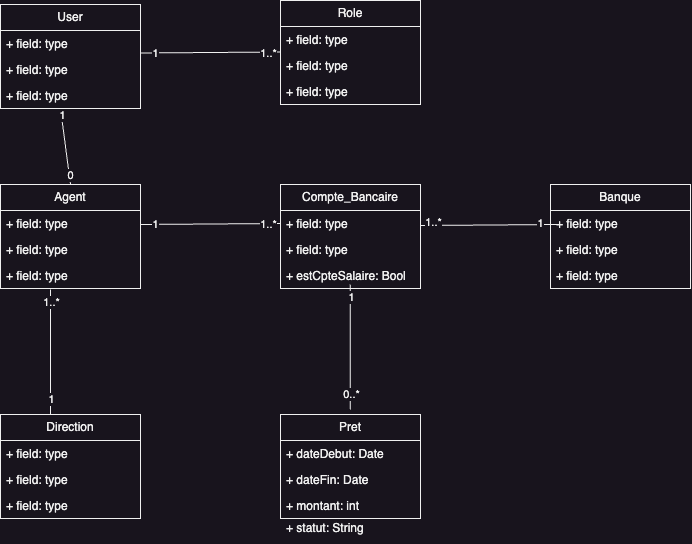

The diagram above was exported from draw.io. Its source (the exported page's mxGraphModel, read from the mxfile embedded in the PNG):
<mxGraphModel dx="681" dy="1619" grid="1" gridSize="10" guides="1" tooltips="1" connect="1" arrows="1" fold="1" page="1" pageScale="1" pageWidth="850" pageHeight="1100" math="0" shadow="0">
  <root>
    <mxCell id="0" />
    <mxCell id="1" parent="0" />
    <mxCell id="E7HVVEQ4qh-NoiDyHvmi-1" value="Agent" style="swimlane;fontStyle=0;childLayout=stackLayout;horizontal=1;startSize=26;fillColor=none;horizontalStack=0;resizeParent=1;resizeParentMax=0;resizeLast=0;collapsible=1;marginBottom=0;whiteSpace=wrap;html=1;" vertex="1" parent="1">
      <mxGeometry x="60" y="80" width="140" height="104" as="geometry" />
    </mxCell>
    <mxCell id="E7HVVEQ4qh-NoiDyHvmi-2" value="+ field: type" style="text;strokeColor=none;fillColor=none;align=left;verticalAlign=top;spacingLeft=4;spacingRight=4;overflow=hidden;rotatable=0;points=[[0,0.5],[1,0.5]];portConstraint=eastwest;whiteSpace=wrap;html=1;" vertex="1" parent="E7HVVEQ4qh-NoiDyHvmi-1">
      <mxGeometry y="26" width="140" height="26" as="geometry" />
    </mxCell>
    <mxCell id="E7HVVEQ4qh-NoiDyHvmi-3" value="+ field: type" style="text;strokeColor=none;fillColor=none;align=left;verticalAlign=top;spacingLeft=4;spacingRight=4;overflow=hidden;rotatable=0;points=[[0,0.5],[1,0.5]];portConstraint=eastwest;whiteSpace=wrap;html=1;" vertex="1" parent="E7HVVEQ4qh-NoiDyHvmi-1">
      <mxGeometry y="52" width="140" height="26" as="geometry" />
    </mxCell>
    <mxCell id="E7HVVEQ4qh-NoiDyHvmi-4" value="+ field: type" style="text;strokeColor=none;fillColor=none;align=left;verticalAlign=top;spacingLeft=4;spacingRight=4;overflow=hidden;rotatable=0;points=[[0,0.5],[1,0.5]];portConstraint=eastwest;whiteSpace=wrap;html=1;" vertex="1" parent="E7HVVEQ4qh-NoiDyHvmi-1">
      <mxGeometry y="78" width="140" height="26" as="geometry" />
    </mxCell>
    <mxCell id="E7HVVEQ4qh-NoiDyHvmi-5" value="Compte_Bancaire" style="swimlane;fontStyle=0;childLayout=stackLayout;horizontal=1;startSize=26;fillColor=none;horizontalStack=0;resizeParent=1;resizeParentMax=0;resizeLast=0;collapsible=1;marginBottom=0;whiteSpace=wrap;html=1;" vertex="1" parent="1">
      <mxGeometry x="340" y="80" width="140" height="104" as="geometry" />
    </mxCell>
    <mxCell id="E7HVVEQ4qh-NoiDyHvmi-6" value="+ field: type" style="text;strokeColor=none;fillColor=none;align=left;verticalAlign=top;spacingLeft=4;spacingRight=4;overflow=hidden;rotatable=0;points=[[0,0.5],[1,0.5]];portConstraint=eastwest;whiteSpace=wrap;html=1;" vertex="1" parent="E7HVVEQ4qh-NoiDyHvmi-5">
      <mxGeometry y="26" width="140" height="26" as="geometry" />
    </mxCell>
    <mxCell id="E7HVVEQ4qh-NoiDyHvmi-7" value="+ field: type" style="text;strokeColor=none;fillColor=none;align=left;verticalAlign=top;spacingLeft=4;spacingRight=4;overflow=hidden;rotatable=0;points=[[0,0.5],[1,0.5]];portConstraint=eastwest;whiteSpace=wrap;html=1;" vertex="1" parent="E7HVVEQ4qh-NoiDyHvmi-5">
      <mxGeometry y="52" width="140" height="26" as="geometry" />
    </mxCell>
    <mxCell id="E7HVVEQ4qh-NoiDyHvmi-8" value="+ estCpteSalaire: Bool" style="text;strokeColor=none;fillColor=none;align=left;verticalAlign=top;spacingLeft=4;spacingRight=4;overflow=hidden;rotatable=0;points=[[0,0.5],[1,0.5]];portConstraint=eastwest;whiteSpace=wrap;html=1;" vertex="1" parent="E7HVVEQ4qh-NoiDyHvmi-5">
      <mxGeometry y="78" width="140" height="26" as="geometry" />
    </mxCell>
    <mxCell id="E7HVVEQ4qh-NoiDyHvmi-9" value="Banque" style="swimlane;fontStyle=0;childLayout=stackLayout;horizontal=1;startSize=26;fillColor=none;horizontalStack=0;resizeParent=1;resizeParentMax=0;resizeLast=0;collapsible=1;marginBottom=0;whiteSpace=wrap;html=1;" vertex="1" parent="1">
      <mxGeometry x="610" y="80" width="140" height="104" as="geometry" />
    </mxCell>
    <mxCell id="E7HVVEQ4qh-NoiDyHvmi-10" value="+ field: type" style="text;strokeColor=none;fillColor=none;align=left;verticalAlign=top;spacingLeft=4;spacingRight=4;overflow=hidden;rotatable=0;points=[[0,0.5],[1,0.5]];portConstraint=eastwest;whiteSpace=wrap;html=1;" vertex="1" parent="E7HVVEQ4qh-NoiDyHvmi-9">
      <mxGeometry y="26" width="140" height="26" as="geometry" />
    </mxCell>
    <mxCell id="E7HVVEQ4qh-NoiDyHvmi-11" value="+ field: type" style="text;strokeColor=none;fillColor=none;align=left;verticalAlign=top;spacingLeft=4;spacingRight=4;overflow=hidden;rotatable=0;points=[[0,0.5],[1,0.5]];portConstraint=eastwest;whiteSpace=wrap;html=1;" vertex="1" parent="E7HVVEQ4qh-NoiDyHvmi-9">
      <mxGeometry y="52" width="140" height="26" as="geometry" />
    </mxCell>
    <mxCell id="E7HVVEQ4qh-NoiDyHvmi-12" value="+ field: type" style="text;strokeColor=none;fillColor=none;align=left;verticalAlign=top;spacingLeft=4;spacingRight=4;overflow=hidden;rotatable=0;points=[[0,0.5],[1,0.5]];portConstraint=eastwest;whiteSpace=wrap;html=1;" vertex="1" parent="E7HVVEQ4qh-NoiDyHvmi-9">
      <mxGeometry y="78" width="140" height="26" as="geometry" />
    </mxCell>
    <mxCell id="E7HVVEQ4qh-NoiDyHvmi-13" value="Pret" style="swimlane;fontStyle=0;childLayout=stackLayout;horizontal=1;startSize=26;fillColor=none;horizontalStack=0;resizeParent=1;resizeParentMax=0;resizeLast=0;collapsible=1;marginBottom=0;whiteSpace=wrap;html=1;" vertex="1" parent="1">
      <mxGeometry x="340" y="310" width="140" height="104" as="geometry" />
    </mxCell>
    <mxCell id="E7HVVEQ4qh-NoiDyHvmi-14" value="+ dateDebut: Date" style="text;strokeColor=none;fillColor=none;align=left;verticalAlign=top;spacingLeft=4;spacingRight=4;overflow=hidden;rotatable=0;points=[[0,0.5],[1,0.5]];portConstraint=eastwest;whiteSpace=wrap;html=1;" vertex="1" parent="E7HVVEQ4qh-NoiDyHvmi-13">
      <mxGeometry y="26" width="140" height="26" as="geometry" />
    </mxCell>
    <mxCell id="E7HVVEQ4qh-NoiDyHvmi-15" value="+ dateFin: Date" style="text;strokeColor=none;fillColor=none;align=left;verticalAlign=top;spacingLeft=4;spacingRight=4;overflow=hidden;rotatable=0;points=[[0,0.5],[1,0.5]];portConstraint=eastwest;whiteSpace=wrap;html=1;" vertex="1" parent="E7HVVEQ4qh-NoiDyHvmi-13">
      <mxGeometry y="52" width="140" height="26" as="geometry" />
    </mxCell>
    <mxCell id="E7HVVEQ4qh-NoiDyHvmi-16" value="+ montant: int" style="text;strokeColor=none;fillColor=none;align=left;verticalAlign=top;spacingLeft=4;spacingRight=4;overflow=hidden;rotatable=0;points=[[0,0.5],[1,0.5]];portConstraint=eastwest;whiteSpace=wrap;html=1;" vertex="1" parent="E7HVVEQ4qh-NoiDyHvmi-13">
      <mxGeometry y="78" width="140" height="26" as="geometry" />
    </mxCell>
    <mxCell id="E7HVVEQ4qh-NoiDyHvmi-19" value="Direction" style="swimlane;fontStyle=0;childLayout=stackLayout;horizontal=1;startSize=26;fillColor=none;horizontalStack=0;resizeParent=1;resizeParentMax=0;resizeLast=0;collapsible=1;marginBottom=0;whiteSpace=wrap;html=1;" vertex="1" parent="1">
      <mxGeometry x="60" y="310" width="140" height="104" as="geometry" />
    </mxCell>
    <mxCell id="E7HVVEQ4qh-NoiDyHvmi-20" value="+ field: type" style="text;strokeColor=none;fillColor=none;align=left;verticalAlign=top;spacingLeft=4;spacingRight=4;overflow=hidden;rotatable=0;points=[[0,0.5],[1,0.5]];portConstraint=eastwest;whiteSpace=wrap;html=1;" vertex="1" parent="E7HVVEQ4qh-NoiDyHvmi-19">
      <mxGeometry y="26" width="140" height="26" as="geometry" />
    </mxCell>
    <mxCell id="E7HVVEQ4qh-NoiDyHvmi-21" value="+ field: type" style="text;strokeColor=none;fillColor=none;align=left;verticalAlign=top;spacingLeft=4;spacingRight=4;overflow=hidden;rotatable=0;points=[[0,0.5],[1,0.5]];portConstraint=eastwest;whiteSpace=wrap;html=1;" vertex="1" parent="E7HVVEQ4qh-NoiDyHvmi-19">
      <mxGeometry y="52" width="140" height="26" as="geometry" />
    </mxCell>
    <mxCell id="E7HVVEQ4qh-NoiDyHvmi-22" value="+ field: type" style="text;strokeColor=none;fillColor=none;align=left;verticalAlign=top;spacingLeft=4;spacingRight=4;overflow=hidden;rotatable=0;points=[[0,0.5],[1,0.5]];portConstraint=eastwest;whiteSpace=wrap;html=1;" vertex="1" parent="E7HVVEQ4qh-NoiDyHvmi-19">
      <mxGeometry y="78" width="140" height="26" as="geometry" />
    </mxCell>
    <mxCell id="E7HVVEQ4qh-NoiDyHvmi-25" value="" style="endArrow=none;html=1;rounded=0;entryX=0;entryY=0.5;entryDx=0;entryDy=0;" edge="1" parent="1" target="E7HVVEQ4qh-NoiDyHvmi-6">
      <mxGeometry width="50" height="50" relative="1" as="geometry">
        <mxPoint x="200" y="120" as="sourcePoint" />
        <mxPoint x="250" y="70" as="targetPoint" />
      </mxGeometry>
    </mxCell>
    <mxCell id="E7HVVEQ4qh-NoiDyHvmi-28" value="1" style="edgeLabel;html=1;align=center;verticalAlign=middle;resizable=0;points=[];" vertex="1" connectable="0" parent="E7HVVEQ4qh-NoiDyHvmi-25">
      <mxGeometry x="-0.7857" relative="1" as="geometry">
        <mxPoint as="offset" />
      </mxGeometry>
    </mxCell>
    <mxCell id="E7HVVEQ4qh-NoiDyHvmi-29" value="1..*" style="edgeLabel;html=1;align=center;verticalAlign=middle;resizable=0;points=[];" vertex="1" connectable="0" parent="E7HVVEQ4qh-NoiDyHvmi-25">
      <mxGeometry x="0.8285" y="-1" relative="1" as="geometry">
        <mxPoint as="offset" />
      </mxGeometry>
    </mxCell>
    <mxCell id="E7HVVEQ4qh-NoiDyHvmi-26" value="" style="endArrow=none;html=1;rounded=0;entryX=0;entryY=0.5;entryDx=0;entryDy=0;" edge="1" parent="1">
      <mxGeometry width="50" height="50" relative="1" as="geometry">
        <mxPoint x="480" y="121" as="sourcePoint" />
        <mxPoint x="620" y="120" as="targetPoint" />
      </mxGeometry>
    </mxCell>
    <mxCell id="E7HVVEQ4qh-NoiDyHvmi-30" value="1" style="edgeLabel;html=1;align=center;verticalAlign=middle;resizable=0;points=[];" vertex="1" connectable="0" parent="E7HVVEQ4qh-NoiDyHvmi-26">
      <mxGeometry x="0.7145" y="2" relative="1" as="geometry">
        <mxPoint as="offset" />
      </mxGeometry>
    </mxCell>
    <mxCell id="E7HVVEQ4qh-NoiDyHvmi-31" value="1..*" style="edgeLabel;html=1;align=center;verticalAlign=middle;resizable=0;points=[];" vertex="1" connectable="0" parent="E7HVVEQ4qh-NoiDyHvmi-26">
      <mxGeometry x="-0.814" y="3" relative="1" as="geometry">
        <mxPoint as="offset" />
      </mxGeometry>
    </mxCell>
    <mxCell id="E7HVVEQ4qh-NoiDyHvmi-27" value="" style="endArrow=none;html=1;rounded=0;entryX=0.357;entryY=0;entryDx=0;entryDy=0;entryPerimeter=0;" edge="1" parent="1" target="E7HVVEQ4qh-NoiDyHvmi-19">
      <mxGeometry width="50" height="50" relative="1" as="geometry">
        <mxPoint x="110" y="185" as="sourcePoint" />
        <mxPoint x="250" y="184" as="targetPoint" />
      </mxGeometry>
    </mxCell>
    <mxCell id="E7HVVEQ4qh-NoiDyHvmi-32" value="1..*" style="edgeLabel;html=1;align=center;verticalAlign=middle;resizable=0;points=[];" vertex="1" connectable="0" parent="E7HVVEQ4qh-NoiDyHvmi-27">
      <mxGeometry x="-0.808" y="1" relative="1" as="geometry">
        <mxPoint as="offset" />
      </mxGeometry>
    </mxCell>
    <mxCell id="E7HVVEQ4qh-NoiDyHvmi-33" value="1" style="edgeLabel;html=1;align=center;verticalAlign=middle;resizable=0;points=[];" vertex="1" connectable="0" parent="E7HVVEQ4qh-NoiDyHvmi-27">
      <mxGeometry x="0.744" y="1" relative="1" as="geometry">
        <mxPoint as="offset" />
      </mxGeometry>
    </mxCell>
    <mxCell id="E7HVVEQ4qh-NoiDyHvmi-34" value="" style="endArrow=none;html=1;rounded=0;entryX=0.357;entryY=0;entryDx=0;entryDy=0;entryPerimeter=0;" edge="1" parent="1">
      <mxGeometry width="50" height="50" relative="1" as="geometry">
        <mxPoint x="409.66" y="180" as="sourcePoint" />
        <mxPoint x="409.66" y="305" as="targetPoint" />
      </mxGeometry>
    </mxCell>
    <mxCell id="E7HVVEQ4qh-NoiDyHvmi-35" value="1" style="edgeLabel;html=1;align=center;verticalAlign=middle;resizable=0;points=[];" vertex="1" connectable="0" parent="E7HVVEQ4qh-NoiDyHvmi-34">
      <mxGeometry x="-0.808" y="1" relative="1" as="geometry">
        <mxPoint as="offset" />
      </mxGeometry>
    </mxCell>
    <mxCell id="E7HVVEQ4qh-NoiDyHvmi-36" value="0..*" style="edgeLabel;html=1;align=center;verticalAlign=middle;resizable=0;points=[];" vertex="1" connectable="0" parent="E7HVVEQ4qh-NoiDyHvmi-34">
      <mxGeometry x="0.744" y="1" relative="1" as="geometry">
        <mxPoint as="offset" />
      </mxGeometry>
    </mxCell>
    <mxCell id="E7HVVEQ4qh-NoiDyHvmi-42" value="+ statut: String" style="text;strokeColor=none;fillColor=none;align=left;verticalAlign=top;spacingLeft=4;spacingRight=4;overflow=hidden;rotatable=0;points=[[0,0.5],[1,0.5]];portConstraint=eastwest;whiteSpace=wrap;html=1;" vertex="1" parent="1">
      <mxGeometry x="340" y="410" width="140" height="26" as="geometry" />
    </mxCell>
    <mxCell id="E7HVVEQ4qh-NoiDyHvmi-43" value="User" style="swimlane;fontStyle=0;childLayout=stackLayout;horizontal=1;startSize=26;fillColor=none;horizontalStack=0;resizeParent=1;resizeParentMax=0;resizeLast=0;collapsible=1;marginBottom=0;whiteSpace=wrap;html=1;" vertex="1" parent="1">
      <mxGeometry x="60" y="-100" width="140" height="104" as="geometry" />
    </mxCell>
    <mxCell id="E7HVVEQ4qh-NoiDyHvmi-44" value="+ field: type" style="text;strokeColor=none;fillColor=none;align=left;verticalAlign=top;spacingLeft=4;spacingRight=4;overflow=hidden;rotatable=0;points=[[0,0.5],[1,0.5]];portConstraint=eastwest;whiteSpace=wrap;html=1;" vertex="1" parent="E7HVVEQ4qh-NoiDyHvmi-43">
      <mxGeometry y="26" width="140" height="26" as="geometry" />
    </mxCell>
    <mxCell id="E7HVVEQ4qh-NoiDyHvmi-45" value="+ field: type" style="text;strokeColor=none;fillColor=none;align=left;verticalAlign=top;spacingLeft=4;spacingRight=4;overflow=hidden;rotatable=0;points=[[0,0.5],[1,0.5]];portConstraint=eastwest;whiteSpace=wrap;html=1;" vertex="1" parent="E7HVVEQ4qh-NoiDyHvmi-43">
      <mxGeometry y="52" width="140" height="26" as="geometry" />
    </mxCell>
    <mxCell id="E7HVVEQ4qh-NoiDyHvmi-46" value="+ field: type" style="text;strokeColor=none;fillColor=none;align=left;verticalAlign=top;spacingLeft=4;spacingRight=4;overflow=hidden;rotatable=0;points=[[0,0.5],[1,0.5]];portConstraint=eastwest;whiteSpace=wrap;html=1;" vertex="1" parent="E7HVVEQ4qh-NoiDyHvmi-43">
      <mxGeometry y="78" width="140" height="26" as="geometry" />
    </mxCell>
    <mxCell id="E7HVVEQ4qh-NoiDyHvmi-47" value="Role" style="swimlane;fontStyle=0;childLayout=stackLayout;horizontal=1;startSize=26;fillColor=none;horizontalStack=0;resizeParent=1;resizeParentMax=0;resizeLast=0;collapsible=1;marginBottom=0;whiteSpace=wrap;html=1;" vertex="1" parent="1">
      <mxGeometry x="340" y="-104" width="140" height="104" as="geometry" />
    </mxCell>
    <mxCell id="E7HVVEQ4qh-NoiDyHvmi-48" value="+ field: type" style="text;strokeColor=none;fillColor=none;align=left;verticalAlign=top;spacingLeft=4;spacingRight=4;overflow=hidden;rotatable=0;points=[[0,0.5],[1,0.5]];portConstraint=eastwest;whiteSpace=wrap;html=1;" vertex="1" parent="E7HVVEQ4qh-NoiDyHvmi-47">
      <mxGeometry y="26" width="140" height="26" as="geometry" />
    </mxCell>
    <mxCell id="E7HVVEQ4qh-NoiDyHvmi-49" value="+ field: type" style="text;strokeColor=none;fillColor=none;align=left;verticalAlign=top;spacingLeft=4;spacingRight=4;overflow=hidden;rotatable=0;points=[[0,0.5],[1,0.5]];portConstraint=eastwest;whiteSpace=wrap;html=1;" vertex="1" parent="E7HVVEQ4qh-NoiDyHvmi-47">
      <mxGeometry y="52" width="140" height="26" as="geometry" />
    </mxCell>
    <mxCell id="E7HVVEQ4qh-NoiDyHvmi-50" value="+ field: type" style="text;strokeColor=none;fillColor=none;align=left;verticalAlign=top;spacingLeft=4;spacingRight=4;overflow=hidden;rotatable=0;points=[[0,0.5],[1,0.5]];portConstraint=eastwest;whiteSpace=wrap;html=1;" vertex="1" parent="E7HVVEQ4qh-NoiDyHvmi-47">
      <mxGeometry y="78" width="140" height="26" as="geometry" />
    </mxCell>
    <mxCell id="E7HVVEQ4qh-NoiDyHvmi-51" value="" style="endArrow=none;html=1;rounded=0;entryX=0;entryY=0.5;entryDx=0;entryDy=0;" edge="1" parent="1">
      <mxGeometry width="50" height="50" relative="1" as="geometry">
        <mxPoint x="200" y="-51.5" as="sourcePoint" />
        <mxPoint x="340" y="-52.5" as="targetPoint" />
      </mxGeometry>
    </mxCell>
    <mxCell id="E7HVVEQ4qh-NoiDyHvmi-52" value="1" style="edgeLabel;html=1;align=center;verticalAlign=middle;resizable=0;points=[];" vertex="1" connectable="0" parent="E7HVVEQ4qh-NoiDyHvmi-51">
      <mxGeometry x="-0.7857" relative="1" as="geometry">
        <mxPoint as="offset" />
      </mxGeometry>
    </mxCell>
    <mxCell id="E7HVVEQ4qh-NoiDyHvmi-53" value="1..*" style="edgeLabel;html=1;align=center;verticalAlign=middle;resizable=0;points=[];" vertex="1" connectable="0" parent="E7HVVEQ4qh-NoiDyHvmi-51">
      <mxGeometry x="0.8285" y="-1" relative="1" as="geometry">
        <mxPoint as="offset" />
      </mxGeometry>
    </mxCell>
    <mxCell id="E7HVVEQ4qh-NoiDyHvmi-54" value="" style="endArrow=none;html=1;rounded=0;entryX=0.5;entryY=0;entryDx=0;entryDy=0;" edge="1" parent="1" target="E7HVVEQ4qh-NoiDyHvmi-1">
      <mxGeometry width="50" height="50" relative="1" as="geometry">
        <mxPoint x="120" y="4" as="sourcePoint" />
        <mxPoint x="120" y="80" as="targetPoint" />
      </mxGeometry>
    </mxCell>
    <mxCell id="E7HVVEQ4qh-NoiDyHvmi-55" value="1" style="edgeLabel;html=1;align=center;verticalAlign=middle;resizable=0;points=[];" vertex="1" connectable="0" parent="E7HVVEQ4qh-NoiDyHvmi-54">
      <mxGeometry x="-0.808" y="1" relative="1" as="geometry">
        <mxPoint as="offset" />
      </mxGeometry>
    </mxCell>
    <mxCell id="E7HVVEQ4qh-NoiDyHvmi-56" value="0" style="edgeLabel;html=1;align=center;verticalAlign=middle;resizable=0;points=[];" vertex="1" connectable="0" parent="E7HVVEQ4qh-NoiDyHvmi-54">
      <mxGeometry x="0.744" y="1" relative="1" as="geometry">
        <mxPoint as="offset" />
      </mxGeometry>
    </mxCell>
  </root>
</mxGraphModel>